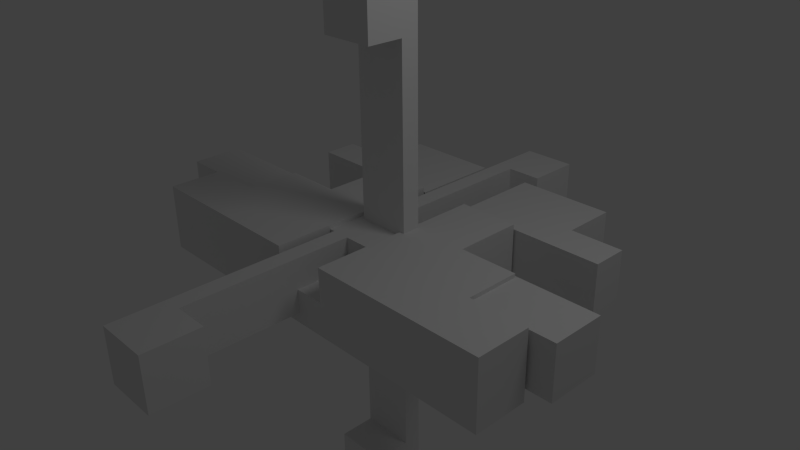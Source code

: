# Source: 8.blend  (saved by Blender 2.62.0; exported with 4.5.12 LTS)
import bpy
from mathutils import Matrix  # noqa: F401  (used for matrix-valued properties, if any)

bpy.ops.wm.read_factory_settings(use_empty=True)
scene = bpy.context.scene
scene.name = 'Scene'

# ---- collections
col_collection_1 = bpy.data.collections.new('Collection 1'); scene.collection.children.link(col_collection_1)

# ---- world
world_world = bpy.data.worlds.new('World'); scene.world = world_world
world_world.color = (0.05088, 0.05088, 0.05088)
world_world.use_sun_shadow = False
world_world.sun_shadow_jitter_overblur = 0.0
world_world.cycles.sampling_method = 'MANUAL'
world_world.cycles.sample_map_resolution = 256

# ---- cameras
cam_camera = bpy.data.cameras.new('Camera')
cam_camera.clip_end = 100.0
cam_camera.lens = 35.0
cam_camera.sensor_width = 32.0
cam_camera.sensor_height = 18.0
cam_camera.ortho_scale = 7.314
cam_camera.dof.focus_distance = 0.0
cam_camera.dof.aperture_fstop = 128.0

# ---- lights
light_lamp = bpy.data.lights.new('Lamp', 'POINT')
light_lamp.transmission_factor = 0.0
light_lamp.cutoff_distance = 30.0
light_lamp.energy = 100.0
light_lamp.shadow_buffer_clip_start = 1.001
light_lamp.shadow_soft_size = 1.0
light_lamp.shadow_maximum_resolution = 0.006
light_lamp.use_absolute_resolution = True
light_lamp.cycles.use_multiple_importance_sampling = False

# ---- meshes
me_problem8_part7_stl = bpy.data.meshes.new('problem8 part7 Stl')
me_problem8_part7_stl.from_pydata([(1.235, 1.282, 0.4156), (0.38, 1.282, 0.4156), (1.235, 0.3325, 0.4156), (0.38, -1.188, 0.4156), (2.052, 0.3325, 0.4156), (2.052, -0.4275, 0.4156), (2.869, -0.4275, 0.4156), (2.869, -1.188, 0.4156), (-2.869, -1.188, 0.4156), (-2.869, -0.4275, 0.4156), (-2.869, -1.188, -0.5344), (-2.869, -0.4275, -0.5344), (-0.38, -1.188, 0.4156), (-0.38, -1.188, -0.05938), (0.38, -1.188, -0.05938), (2.869, -1.188, -0.5344), (2.869, -0.4275, -0.5344), (2.052, -0.4275, -0.5344), (2.052, 0.3325, -0.5344), (1.235, 0.3325, -0.5344), (1.235, 1.282, -0.5344), (0.38, 1.282, -0.05938), (-0.38, 1.282, -0.05938), (-1.235, 1.282, -0.5344), (-0.38, 1.282, 0.4156), (-1.235, 1.282, 0.4156), (-1.235, 0.3325, 0.4156), (-1.235, 0.3325, -0.5344), (-2.052, 0.3325, 0.4156), (-2.052, 0.3325, -0.5344), (-2.052, -0.4275, 0.4156), (-2.052, -0.4275, -0.5344)], [], [(0, 1, 2), (2, 1, 3), (4, 2, 5), (5, 2, 3), (5, 3, 6), (6, 3, 7), (8, 9, 10), (10, 9, 11), (12, 8, 13), (13, 8, 10), (13, 10, 14), (14, 10, 15), (14, 15, 3), (3, 15, 7), (6, 7, 16), (16, 7, 15), (5, 6, 17), (17, 6, 16), (4, 5, 18), (18, 5, 17), (2, 4, 19), (19, 4, 18), (0, 2, 20), (20, 2, 19), (1, 0, 21), (21, 0, 20), (21, 20, 22), (22, 20, 23), (22, 23, 24), (24, 23, 25), (26, 25, 27), (27, 25, 23), (28, 26, 29), (29, 26, 27), (30, 28, 31), (31, 28, 29), (9, 30, 11), (11, 30, 31), (24, 25, 12), (12, 25, 26), (9, 8, 30), (30, 8, 12), (30, 12, 28), (28, 12, 26), (16, 15, 17), (17, 15, 10), (17, 10, 18), (18, 10, 19), (31, 29, 27), (23, 20, 27), (27, 20, 19), (27, 19, 31), (31, 19, 10), (31, 10, 11), (21, 14, 1), (1, 14, 3), (13, 22, 12), (12, 22, 24), (13, 14, 22), (22, 14, 21)])
me_problem8_part7_stl.use_remesh_preserve_volume = False
me_problem8_part7_stl.use_remesh_preserve_attributes = False
me_problem8_part7_stl.use_mirror_vertex_groups = False
me_problem8_part7_stl.update()
me_problem8_part2_stl = bpy.data.meshes.new('Problem8 Part2 Stl')
me_problem8_part2_stl.from_pydata([(1.75, 0.6667, 0.3333), (0.375, 0.6667, 0.3333), (1.75, -0.08333, 0.3333), (0.375, -0.5833, 0.3333), (2.5, -0.08333, 0.3333), (2.5, -0.5833, 0.3333), (-2.5, -0.5833, 0.3333), (-2.5, -0.08333, 0.3333), (-2.5, -0.5833, -0.4167), (-2.5, -0.08333, -0.4167), (-0.375, -0.5833, 0.3333), (-0.375, -0.5833, -0.1667), (0.375, -0.5833, -0.1667), (2.5, -0.5833, -0.4167), (2.5, -0.08333, -0.4167), (1.75, -0.08333, -0.4167), (1.75, 0.6667, -0.4167), (0.375, 0.6667, -0.1667), (-0.375, 0.6667, -0.1667), (-1.75, 0.6667, -0.4167), (-0.375, 0.6667, 0.3333), (-1.75, 0.6667, 0.3333), (-1.75, -0.08333, 0.3333), (-1.75, -0.08333, -0.4167)], [], [(0, 1, 2), (2, 1, 3), (2, 3, 4), (4, 3, 5), (6, 7, 8), (8, 7, 9), (10, 6, 11), (11, 6, 8), (11, 8, 12), (12, 8, 13), (12, 13, 3), (3, 13, 5), (4, 5, 14), (14, 5, 13), (2, 4, 15), (15, 4, 14), (0, 2, 16), (16, 2, 15), (1, 0, 17), (17, 0, 16), (17, 16, 18), (18, 16, 19), (18, 19, 20), (20, 19, 21), (22, 21, 23), (23, 21, 19), (7, 22, 9), (9, 22, 23), (7, 6, 22), (22, 6, 10), (22, 10, 21), (21, 10, 20), (13, 8, 23), (23, 8, 9), (14, 13, 15), (15, 13, 23), (15, 23, 16), (16, 23, 19), (17, 12, 1), (1, 12, 3), (11, 18, 10), (10, 18, 20), (11, 12, 18), (18, 12, 17)])
me_problem8_part2_stl.use_remesh_preserve_volume = False
me_problem8_part2_stl.use_remesh_preserve_attributes = False
me_problem8_part2_stl.use_mirror_vertex_groups = False
me_problem8_part2_stl.update()
me_problem8_part1_stl = bpy.data.meshes.new('Problem8 Part1 Stl')
me_problem8_part1_stl.from_pydata([(0.45, 0.1115, 0.1115), (-0.05, 0.1115, 0.1115), (-0.05, 0.1115, -0.3885), (-0.3, 0.1115, -0.3885), (-0.3, 0.1115, -2.888), (0.45, 0.1115, -2.888), (0.45, -2.763, -0.3885), (0.45, -3.513, -0.3885), (-0.05, -2.763, -0.3885), (-0.3, -3.513, -0.3885), (-0.05, 0.3615, -0.3885), (-0.3, 0.3615, -0.3885), (-0.05, 2.737, -0.3885), (-0.3, 3.487, -0.3885), (0.45, 2.737, -0.3885), (0.45, 3.487, -0.3885), (-0.05, -0.3885, 0.1115), (0.45, 0.3615, 0.1115), (2.45, 0.3615, 0.1115), (2.45, -0.3885, 0.1115), (-0.05, 2.737, 0.3615), (-0.05, 0.3615, 0.3615), (-0.05, -0.3885, 0.3615), (-0.05, -2.763, 0.3615), (-0.3, 0.1115, 0.3615), (0.45, 0.1115, 0.3615), (-0.3, 0.1115, 2.862), (0.45, 0.1115, 2.862), (0.45, 2.737, 0.3615), (0.45, 3.487, 0.3615), (-0.3, 3.487, 0.3615), (-0.3, 0.3615, 0.3615), (-0.3, 0.3615, 0.1115), (-0.3, -0.3885, 0.1115), (-2.8, 0.3615, 0.1115), (-2.8, -0.3885, 0.1115), (-0.3, -3.513, 0.3615), (-0.3, -0.3885, 0.3615), (-0.3, 0.3615, -3.638), (-0.3, -0.3885, -2.888), (-0.3, -0.3885, -3.638), (0.45, -3.513, 0.3615), (-3.55, 0.3615, 0.3615), (-3.55, -0.3885, 0.3615), (3.2, 0.3615, 0.3615), (0.45, 0.3615, 0.3615), (3.2, -0.3885, 0.3615), (0.45, -2.763, 0.3615), (-2.8, 0.3615, -0.3885), (-3.55, 0.3615, -0.3885), (-2.8, -0.3885, -0.3885), (-3.55, -0.3885, -0.3885), (2.45, -0.3885, -0.3885), (3.2, -0.3885, -0.3885), (-0.3, 0.3615, 3.612), (0.45, 0.3615, 3.612), (0.45, 0.3615, -3.638), (2.45, 0.3615, -0.3885), (3.2, 0.3615, -0.3885), (-0.3, -0.3885, 2.862), (-0.3, -0.3885, 3.612), (0.45, -0.3885, 2.862), (0.45, -0.3885, 3.612), (0.45, -0.3885, -2.888), (0.45, -0.3885, -3.638)], [], [(0, 1, 2), (3, 4, 2), (2, 4, 5), (0, 2, 5), (6, 7, 8), (8, 7, 9), (8, 9, 2), (2, 9, 3), (10, 11, 12), (12, 11, 13), (12, 13, 14), (14, 13, 15), (0, 16, 1), (0, 17, 18), (0, 18, 19), (0, 19, 16), (12, 20, 10), (10, 20, 21), (2, 1, 16), (22, 23, 16), (16, 23, 8), (16, 8, 2), (24, 25, 26), (26, 25, 27), (28, 29, 20), (20, 29, 30), (20, 30, 21), (21, 30, 31), (32, 33, 34), (34, 33, 35), (11, 33, 32), (31, 30, 32), (32, 30, 13), (32, 13, 11), (36, 37, 9), (9, 37, 33), (9, 33, 3), (3, 33, 11), (3, 11, 4), (4, 11, 38), (4, 38, 39), (39, 38, 40), (41, 36, 7), (7, 36, 9), (30, 29, 13), (13, 29, 15), (37, 25, 24), (31, 42, 24), (24, 42, 43), (24, 43, 37), (44, 45, 46), (46, 45, 25), (46, 25, 22), (22, 25, 37), (22, 37, 23), (23, 37, 36), (23, 36, 47), (47, 36, 41), (14, 28, 12), (12, 28, 20), (14, 15, 28), (28, 15, 29), (47, 6, 23), (23, 6, 8), (7, 6, 41), (41, 6, 47), (48, 49, 34), (34, 49, 42), (34, 42, 32), (32, 42, 31), (33, 37, 35), (35, 37, 43), (35, 43, 50), (50, 43, 51), (49, 51, 42), (42, 51, 43), (52, 53, 19), (19, 53, 46), (19, 46, 16), (16, 46, 22), (45, 10, 21), (31, 54, 21), (21, 54, 55), (21, 55, 45), (38, 11, 56), (56, 11, 10), (56, 10, 17), (17, 10, 45), (17, 45, 18), (18, 45, 44), (18, 44, 57), (57, 44, 58), (53, 58, 46), (46, 58, 44), (50, 48, 35), (35, 48, 34), (48, 50, 49), (49, 50, 51), (57, 52, 18), (18, 52, 19), (52, 57, 53), (53, 57, 58), (59, 60, 26), (26, 60, 54), (26, 54, 24), (24, 54, 31), (25, 45, 27), (27, 45, 55), (27, 55, 61), (61, 55, 62), (62, 55, 60), (60, 55, 54), (61, 59, 27), (27, 59, 26), (61, 62, 59), (59, 62, 60), (63, 64, 5), (5, 64, 56), (0, 5, 56), (0, 56, 17), (40, 38, 64), (64, 38, 56), (39, 63, 4), (4, 63, 5), (64, 63, 40), (40, 63, 39)])
me_problem8_part1_stl.use_remesh_preserve_volume = False
me_problem8_part1_stl.use_remesh_preserve_attributes = False
me_problem8_part1_stl.use_mirror_vertex_groups = False
me_problem8_part1_stl.update()

# ---- objects
ob_problem8_part7_stl = bpy.data.objects.new('problem8 part7 Stl', me_problem8_part7_stl)
ob_problem8_part2_stl = bpy.data.objects.new('Problem8 Part2 Stl', me_problem8_part2_stl)
ob_problem8_part1_stl = bpy.data.objects.new('Problem8 Part1 Stl', me_problem8_part1_stl)
ob_lamp = bpy.data.objects.new('Lamp', light_lamp)
ob_camera = bpy.data.objects.new('Camera', cam_camera)

# ---- transforms, parenting, visibility, modifiers, constraints
ob_problem8_part7_stl.location = (0.0, 0.0, 0.0)
ob_problem8_part7_stl.lineart.crease_threshold = 0.0
ob_problem8_part2_stl.location = (0.0, 1.887, 0.0)
ob_problem8_part2_stl.lineart.crease_threshold = 0.0
ob_problem8_part1_stl.location = (0.0, 0.0, 0.0)
ob_problem8_part1_stl.lineart.crease_threshold = 0.0
ob_lamp.location = (4.076, 1.005, 5.904)
ob_lamp.rotation_euler = (0.6503, 0.05522, 1.866)
ob_lamp.lock_rotations_4d = False
ob_lamp.empty_display_type = 'ARROWS'
ob_lamp.color = (0.0, 0.0, 0.0, 0.0)
ob_lamp.lineart.crease_threshold = 0.0
ob_camera.location = (7.481, -6.508, 5.344)
ob_camera.rotation_euler = (1.109, 0.01082, 0.8149)
ob_camera.lock_rotations_4d = False
ob_camera.empty_display_type = 'ARROWS'
ob_camera.color = (0.0, 0.0, 0.0, 0.0)
ob_camera.display_type = 'WIRE'
ob_camera.lineart.crease_threshold = 0.0

# ---- collection membership
col_collection_1.objects.link(ob_problem8_part7_stl)
col_collection_1.objects.link(ob_problem8_part2_stl)
col_collection_1.objects.link(ob_problem8_part1_stl)
col_collection_1.objects.link(ob_lamp)
col_collection_1.objects.link(ob_camera)

# ---- scene / render settings (as saved in the file)
scene.camera = ob_camera
scene.frame_start = 1; scene.frame_end = 250; scene.frame_set(1)
scene.render.engine = 'BLENDER_EEVEE_NEXT'
scene.render.image_settings.color_mode = 'RGB'
scene.render.image_settings.compression = 90
scene.render.resolution_percentage = 50
scene.render.dither_intensity = 0.0
scene.render.bake_margin = 2
scene.render.bake_bias = 0.0
scene.cycles.use_denoising = False
scene.cycles.samples = 10
scene.cycles.sampling_pattern = 'TABULATED_SOBOL'
scene.cycles.light_sampling_threshold = 0.0
scene.cycles.use_adaptive_sampling = False
scene.cycles.use_light_tree = False
scene.cycles.blur_glossy = 0.0
scene.cycles.volume_bounces = 1
scene.cycles.pixel_filter_type = 'GAUSSIAN'
scene.cycles.sample_clamp_indirect = 0.0
scene.view_settings.view_transform = 'Standard'
bpy.context.view_layer.update()

